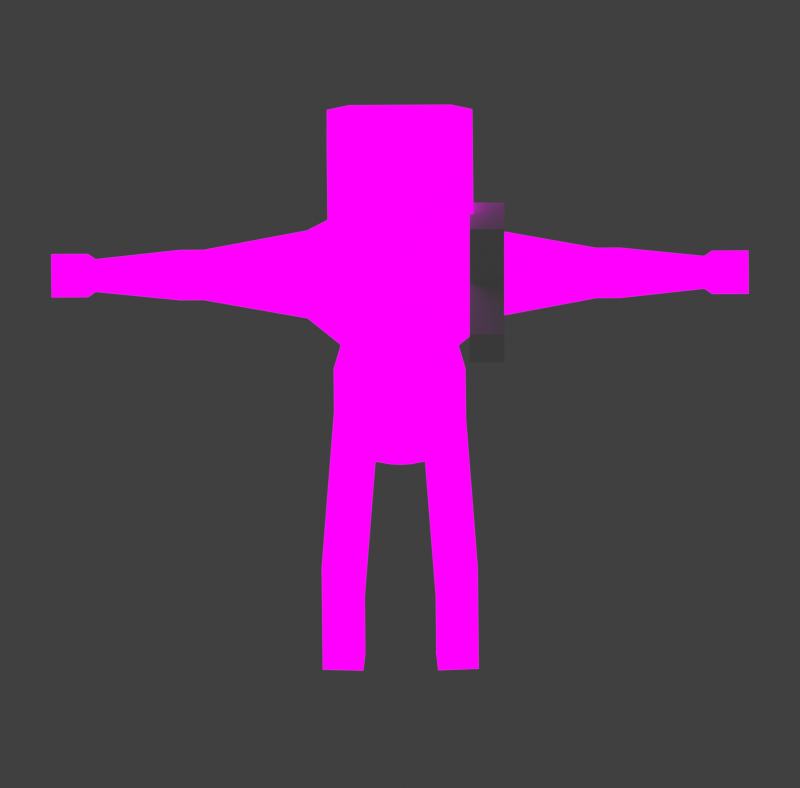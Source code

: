 # Source: Human2.blend  (saved by Blender 2.93.21; exported with 4.5.12 LTS)
import bpy
from mathutils import Matrix  # noqa: F401  (used for matrix-valued properties, if any)

bpy.ops.wm.read_factory_settings(use_empty=True)
scene = bpy.context.scene
scene.name = 'Scene'

# ---- collections
col_misc = bpy.data.collections.new('Misc'); scene.collection.children.link(col_misc)
col_objects = bpy.data.collections.new('Objects'); scene.collection.children.link(col_objects)

# ---- images (referenced by path relative to the original .blend; pixels are not part of the script)
import os
ASSET_DIR = os.environ.get("B2B_ASSET_DIR", "")  # directory of the original .blend (textures are referenced by path, not embedded)
HERE = os.path.dirname(os.path.abspath(__file__))  # packed textures are extracted next to this script under _unpacked/

def load_image(name, relpath, width, height, colorspace="sRGB"):
    """Load a texture the original file referenced (path relative to the .blend, or extracted next to this script)."""
    p = next((c for c in (os.path.join(HERE, relpath), os.path.join(ASSET_DIR, relpath)) if relpath and os.path.exists(c)), "")
    if p:
        img = bpy.data.images.load(p, check_existing=True)
        img.name = name
    else:  # same state as the original file: an image datablock whose file is absent (Cycles renders it pink)
        img = bpy.data.images.new(name, width, height)
        img.source = "FILE"
        img.filepath = "//" + (relpath or name)
    img.colorspace_settings.name = colorspace
    return img
img_shade1_png = load_image('shade1.png', 'shade1.png', 1024, 1024, 'sRGB')

# ---- materials (node trees are filled in below, after node groups)
mat_material_001 = bpy.data.materials.new('Material.001')
mat_material_001.use_transparent_shadow = False

# ---- material node trees
mat_material_001.use_nodes = True; mat_material_001.node_tree.nodes.clear()
_N = mat_material_001.node_tree.nodes; _L = mat_material_001.node_tree.links
n0 = _N.new('ShaderNodeEmission'); n0.name = 'Emission'; n0.location = (-46, 227)
n1 = _N.new('ShaderNodeOutputMaterial'); n1.name = 'Material Output'; n1.location = (211, 242)
n2 = _N.new('ShaderNodeTexImage'); n2.name = 'Image Texture'; n2.location = (-382, 217)
n2.image = img_shade1_png
n2.interpolation = 'Closest'
_L.new(n2.outputs[0], n0.inputs[0])
_L.new(n0.outputs[0], n1.inputs[0])
n1.is_active_output = True

# ---- world
world_world = bpy.data.worlds.new('World'); scene.world = world_world
world_world.use_nodes = True; world_world.node_tree.nodes.clear()
_N = world_world.node_tree.nodes; _L = world_world.node_tree.links
n0 = _N.new('ShaderNodeOutputWorld'); n0.name = 'World Output'; n0.location = (300, 300)
n1 = _N.new('ShaderNodeBackground'); n1.name = 'Background'; n1.location = (10, 300)
n1.inputs[0].default_value = (0.05088, 0.05088, 0.05088, 1.0)
_L.new(n1.outputs[0], n0.inputs[0])
n0.is_active_output = True
world_world.color = (0.05088, 0.05088, 0.05088)
world_world.use_sun_shadow = False
world_world.sun_shadow_jitter_overblur = 0.0

# ---- cameras
cam_camera = bpy.data.cameras.new('Camera')
cam_camera.type = 'ORTHO'
cam_camera.clip_end = 100.0
cam_camera.ortho_scale = 0.8

# ---- meshes
me_cube_002 = bpy.data.meshes.new('Cube.002')
me_cube_002.from_pydata([(-13.63, -2.861, -1.0), (-13.63, -2.861, 1.0), (-13.63, -2.204, -1.0), (-13.63, -2.204, 1.0), (-11.63, -2.861, -1.0), (-11.63, -2.861, 1.0), (-11.63, -2.204, -1.0), (-11.63, -2.204, 1.0), (-13.63, -1.857, 1.0), (-13.63, -1.857, -1.0), (-11.63, -1.857, -1.0), (-11.63, -1.857, 1.0), (-11.63, -2.025, -3.756), (-13.63, -2.025, -3.756), (-11.63, -1.679, -3.756), (-13.63, -1.679, -3.756)], [], [(0, 1, 3, 2), (7, 6, 10, 11), (6, 7, 5, 4), (4, 5, 1, 0), (2, 6, 4, 0), (7, 3, 1, 5), (9, 8, 11, 10), (6, 2, 13, 12), (3, 7, 11, 8), (2, 3, 8, 9), (12, 13, 15, 14), (9, 10, 14, 15), (2, 9, 15, 13), (10, 6, 12, 14)])
_uv = me_cube_002.uv_layers.new(name='UVMap')
_uv.uv.foreach_set('vector', [0.375, 0.0, 0.625, 0.0, 0.625, 0.25, 0.375, 0.25, 0.625, 0.5, 0.375, 0.5, 0.375, 0.5, 0.625, 0.5, 0.375, 0.5, 0.625, 0.5, 0.625, 0.75, 0.375, 0.75, 0.375, 0.75, 0.625, 0.75, 0.625, 1.0, 0.375, 1.0, 0.125, 0.5, 0.375, 0.5, 0.375, 0.75, 0.125, 0.75, 0.625, 0.5, 0.875, 0.5, 0.875, 0.75, 0.625, 0.75, 0.375, 0.25, 0.625, 0.25, 0.625, 0.5, 0.375, 0.5, 0.375, 0.5, 0.125, 0.5, 0.125, 0.5, 0.375, 0.5, 0.875, 0.5, 0.625, 0.5, 0.625, 0.5, 0.875, 0.5, 0.375, 0.25, 0.625, 0.25, 0.625, 0.25, 0.375, 0.25, 0.375, 0.5, 0.125, 0.5, 0.125, 0.5, 0.375, 0.5, 0.375, 0.25, 0.375, 0.5, 0.375, 0.5, 0.375, 0.25, 0.375, 0.25, 0.375, 0.25, 0.375, 0.25, 0.375, 0.25, 0.375, 0.5, 0.375, 0.5, 0.375, 0.5, 0.375, 0.5])
me_cube_002.use_remesh_fix_poles = True
me_cube_002.use_remesh_preserve_attributes = False
me_cube_002.update()
me_cube = bpy.data.meshes.new('Cube')
me_cube.from_pydata([(-13.63, -3.783, -1.0), (-13.63, -3.783, 1.0), (-13.63, -2.204, -1.0), (-13.63, -2.204, 1.0), (-11.63, -3.783, -1.0), (-11.63, -3.783, 1.0), (-11.63, -2.204, -1.0), (-11.63, -2.204, 1.0), (-13.63, -1.744, 1.0), (-13.63, -1.744, -1.0), (-11.63, -1.744, -1.0), (-11.63, -1.744, 1.0), (-11.63, -2.025, -3.756), (-13.63, -2.025, -3.756), (-11.63, -1.565, -3.756), (-13.63, -1.565, -3.756)], [], [(0, 1, 3, 2), (7, 6, 10, 11), (6, 7, 5, 4), (4, 5, 1, 0), (2, 6, 4, 0), (7, 3, 1, 5), (9, 8, 11, 10), (6, 2, 13, 12), (3, 7, 11, 8), (2, 3, 8, 9), (12, 13, 15, 14), (9, 10, 14, 15), (2, 9, 15, 13), (10, 6, 12, 14)])
_uv = me_cube.uv_layers.new(name='UVMap')
_uv.uv.foreach_set('vector', [0.375, 0.0, 0.625, 0.0, 0.625, 0.25, 0.375, 0.25, 0.625, 0.5, 0.375, 0.5, 0.375, 0.5, 0.625, 0.5, 0.375, 0.5, 0.625, 0.5, 0.625, 0.75, 0.375, 0.75, 0.375, 0.75, 0.625, 0.75, 0.625, 1.0, 0.375, 1.0, 0.125, 0.5, 0.375, 0.5, 0.375, 0.75, 0.125, 0.75, 0.625, 0.5, 0.875, 0.5, 0.875, 0.75, 0.625, 0.75, 0.375, 0.25, 0.625, 0.25, 0.625, 0.5, 0.375, 0.5, 0.375, 0.5, 0.125, 0.5, 0.125, 0.5, 0.375, 0.5, 0.875, 0.5, 0.625, 0.5, 0.625, 0.5, 0.875, 0.5, 0.375, 0.25, 0.625, 0.25, 0.625, 0.25, 0.375, 0.25, 0.375, 0.5, 0.125, 0.5, 0.125, 0.5, 0.375, 0.5, 0.375, 0.25, 0.375, 0.5, 0.375, 0.5, 0.375, 0.25, 0.375, 0.25, 0.375, 0.25, 0.375, 0.25, 0.375, 0.25, 0.375, 0.5, 0.375, 0.5, 0.375, 0.5, 0.375, 0.5])
me_cube.use_remesh_fix_poles = True
me_cube.use_remesh_preserve_attributes = False
me_cube.update()
me_cube_001 = bpy.data.meshes.new('Cube.001')
me_cube_001.from_pydata([(1.0, -1.0, 3.242), (1.0, -1.0, 4.462), (1.0, 1.0, 3.242), (1.0, 1.0, 4.462), (0.0, 1.0, 3.242), (0.0, 1.0, 4.462), (0.0, -1.0, 3.242), (0.0, -1.0, 4.462), (0.8928, -1.0, 1.803), (0.8928, 1.0, 1.803), (0.0, -1.0, 1.803), (0.0, 1.0, 1.803), (1.129, -1.0, 0.679), (1.129, 1.0, 0.679), (0.0, -1.0, 0.6833), (0.0, 1.0, 0.6833), (0.1697, -1.0, 0.3696), (0.1697, 1.0, 0.3696), (0.0, -1.0, 0.3546), (0.0, 1.0, 0.3546), (1.112, -0.6326, 0.2312), (1.112, 0.6326, 0.2312), (0.4194, -0.6326, 0.2003), (0.4194, 0.6326, 0.2003), (1.202, -0.6326, -1.374), (1.202, 0.6326, -1.374), (0.509, -0.6326, -1.405), (0.509, 0.6326, -1.405), (1.215, -0.6326, -1.607), (1.215, 0.6326, -1.607), (0.522, -0.6326, -1.638), (0.522, 0.6326, -1.638), (1.226, -0.6326, -1.8), (1.226, 0.6326, -1.8), (0.5327, -0.6326, -1.831), (0.5327, 0.6326, -1.831), (1.302, -0.6326, -3.173), (1.302, 0.6326, -3.173), (0.6094, -0.6326, -3.204), (0.6094, 0.6326, -3.204), (1.336, -0.6326, -3.78), (1.336, 0.6326, -3.78), (0.6433, -0.6326, -3.811), (0.6433, 0.6326, -3.811), (1.302, 1.583, -3.173), (0.6094, 1.583, -3.204), (1.336, 1.583, -3.78), (0.6433, 1.583, -3.811), (1.302, 1.821, -3.374), (0.6094, 1.821, -3.405), (1.336, 1.821, -3.78), (0.6433, 1.821, -3.811), (1.59, 0.6606, 4.38), (1.59, 0.6606, 3.575), (1.59, -0.6606, 3.575), (1.59, -0.6606, 4.38), (3.363, 0.3774, 4.208), (3.363, 0.3774, 3.747), (3.363, -0.3774, 3.747), (3.363, -0.3774, 4.208), (3.769, 0.3774, 4.208), (3.769, 0.3774, 3.747), (3.769, -0.3774, 3.747), (3.769, -0.3774, 4.208), (5.216, 0.2456, 4.127), (5.216, 0.2456, 3.828), (5.216, -0.2456, 3.828), (5.216, -0.2456, 4.127), (5.347, 0.3252, 4.176), (5.347, 0.3252, 3.779), (5.347, -0.3252, 3.779), (5.347, -0.3252, 4.176), (5.973, 0.3252, 4.176), (5.973, 0.3252, 3.779), (5.973, -0.3252, 3.779), (5.973, -0.3252, 4.176), (0.0, 0.2919, 4.788), (0.5997, 0.2919, 4.788), (0.5997, -0.2919, 4.788), (0.0, -0.2919, 4.788), (0.0, 0.8997, 5.133), (1.153, 0.8997, 5.133), (1.153, -0.8997, 5.133), (0.0, -0.8997, 5.133), (0.0, 1.045, 5.972), (1.246, 1.045, 5.972), (1.246, -1.045, 5.972), (0.0, -1.045, 5.972), (0.0, 1.045, 6.916), (1.246, 1.045, 6.916), (1.246, -1.045, 6.916), (0.0, -1.045, 6.916), (0.0, 0.4156, 7.657), (0.8707, 0.4156, 7.657), (0.8707, -0.4156, 7.657), (0.0, -0.4156, 7.657), (1.0, -1.0, 3.242), (0.8928, -1.0, 1.803)], [], [(4, 5, 3, 2), (3, 1, 55, 52), (2, 0, 8, 9), (0, 1, 7, 6), (3, 5, 76, 77), (8, 10, 14, 12), (0, 6, 10, 8), (4, 2, 9, 11), (12, 14, 18, 16), (11, 9, 13, 15), (9, 8, 12, 13), (19, 17, 16, 18), (15, 13, 17, 19), (17, 13, 21, 23), (21, 20, 24, 25), (16, 17, 23, 22), (13, 12, 20, 21), (12, 16, 22, 20), (27, 25, 29, 31), (23, 21, 25, 27), (22, 23, 27, 26), (20, 22, 26, 24), (28, 30, 34, 32), (26, 27, 31, 30), (24, 26, 30, 28), (25, 24, 28, 29), (35, 33, 37, 39), (29, 28, 32, 33), (31, 29, 33, 35), (30, 31, 35, 34), (38, 39, 43, 42), (34, 35, 39, 38), (32, 34, 38, 36), (33, 32, 36, 37), (41, 40, 42, 43), (36, 38, 42, 40), (37, 36, 40, 41), (43, 39, 45, 47), (44, 46, 50, 48), (37, 41, 46, 44), (41, 43, 47, 46), (39, 37, 44, 45), (49, 48, 50, 51), (46, 47, 51, 50), (47, 45, 49, 51), (45, 44, 48, 49), (52, 55, 59, 56), (2, 3, 52, 53), (1, 0, 54, 55), (0, 2, 53, 54), (59, 58, 62, 63), (53, 52, 56, 57), (55, 54, 58, 59), (54, 53, 57, 58), (60, 63, 67, 64), (58, 57, 61, 62), (56, 59, 63, 60), (57, 56, 60, 61), (65, 64, 68, 69), (61, 60, 64, 65), (63, 62, 66, 67), (62, 61, 65, 66), (71, 70, 74, 75), (67, 66, 70, 71), (66, 65, 69, 70), (64, 67, 71, 68), (73, 72, 75, 74), (70, 69, 73, 74), (68, 71, 75, 72), (69, 68, 72, 73), (78, 77, 81, 82), (7, 1, 78, 79), (1, 3, 77, 78), (81, 80, 84, 85), (79, 78, 82, 83), (77, 76, 80, 81), (85, 84, 88, 89), (82, 81, 85, 86), (83, 82, 86, 87), (91, 90, 94, 95), (86, 85, 89, 90), (87, 86, 90, 91), (93, 92, 95, 94), (89, 88, 92, 93), (90, 89, 93, 94), (0, 8, 97, 96)])
_uv = me_cube_001.uv_layers.new(name='UVMap')
_uv.uv.foreach_set('vector', [0.6448, 0.5856, 0.6448, 0.5856, 0.6448, 0.5856, 0.6448, 0.5856, 0.6493, 0.7037, 0.6493, 0.7037, 0.6493, 0.7037, 0.6493, 0.7037, 0.6493, 0.7037, 0.6493, 0.7037, 0.6493, 0.7037, 0.6493, 0.7037, 0.6493, 0.7037, 0.6493, 0.7037, 0.6493, 0.7037, 0.6493, 0.7037, 0.6493, 0.7037, 0.6493, 0.7037, 0.6493, 0.7037, 0.6493, 0.7037, 0.7271, 0.3206, 0.7271, 0.3206, 0.7271, 0.3206, 0.7271, 0.3206, 0.6493, 0.7037, 0.6493, 0.7037, 0.6493, 0.7037, 0.6493, 0.7037, 0.6489, 0.4281, 0.6489, 0.4281, 0.6489, 0.4281, 0.6489, 0.4281, 0.7257, 0.7581, 0.7257, 0.7581, 0.7257, 0.7581, 0.7257, 0.7581, 0.7257, 0.7581, 0.7257, 0.7581, 0.7257, 0.7581, 0.7257, 0.7581, 0.7257, 0.7581, 0.7257, 0.7581, 0.7257, 0.7581, 0.7257, 0.7581, 0.7257, 0.7581, 0.7257, 0.7581, 0.7257, 0.7581, 0.7257, 0.7581, 0.7271, 0.3206, 0.7271, 0.3206, 0.7271, 0.3206, 0.7271, 0.3206, 0.7257, 0.7581, 0.7257, 0.7581, 0.7257, 0.7581, 0.7257, 0.7581, 0.7257, 0.7581, 0.7257, 0.7581, 0.7257, 0.7581, 0.7257, 0.7581, 0.7257, 0.7581, 0.7257, 0.7581, 0.7257, 0.7581, 0.7257, 0.7581, 0.7257, 0.7581, 0.7257, 0.7581, 0.7257, 0.7581, 0.7257, 0.7581, 0.7257, 0.7581, 0.7257, 0.7581, 0.7257, 0.7581, 0.7257, 0.7581, 0.7257, 0.7581, 0.7257, 0.7581, 0.7257, 0.7581, 0.7257, 0.7581, 0.7257, 0.7581, 0.7257, 0.7581, 0.7257, 0.7581, 0.7257, 0.7581, 0.7257, 0.7581, 0.7257, 0.7581, 0.7257, 0.7581, 0.7257, 0.7581, 0.7257, 0.7581, 0.7257, 0.7581, 0.7257, 0.7581, 0.7257, 0.7581, 0.7257, 0.7581, 0.7257, 0.7581, 0.7257, 0.7581, 0.7257, 0.7581, 0.7222, 0.2862, 0.7222, 0.2862, 0.7222, 0.2862, 0.7222, 0.2862, 0.7257, 0.7581, 0.7257, 0.7581, 0.7257, 0.7581, 0.7257, 0.7581, 0.7257, 0.7581, 0.7257, 0.7581, 0.7257, 0.7581, 0.7257, 0.7581, 0.0181, 0.3274, 0.0181, 0.3274, 0.0181, 0.3274, 0.0181, 0.3274, 0.7257, 0.7581, 0.7257, 0.7581, 0.7257, 0.7581, 0.7257, 0.7581, 0.7257, 0.7581, 0.7257, 0.7581, 0.7257, 0.7581, 0.7257, 0.7581, 0.7222, 0.2862, 0.7222, 0.2862, 0.7222, 0.2862, 0.7222, 0.2862, 0.0181, 0.3274, 0.0181, 0.3274, 0.0181, 0.3274, 0.0181, 0.3274, 0.0181, 0.3274, 0.0181, 0.3274, 0.0181, 0.3274, 0.0181, 0.3274, 0.0181, 0.3274, 0.0181, 0.3274, 0.0181, 0.3274, 0.0181, 0.3274, 0.0181, 0.3274, 0.0181, 0.3274, 0.0181, 0.3274, 0.0181, 0.3274, 0.0181, 0.3274, 0.0181, 0.3274, 0.0181, 0.3274, 0.0181, 0.3274, 0.0181, 0.3274, 0.0181, 0.3274, 0.0181, 0.3274, 0.0181, 0.3274, 0.0181, 0.3274, 0.0181, 0.3274, 0.0181, 0.3274, 0.0181, 0.3274, 0.0181, 0.3274, 0.0181, 0.3274, 0.0181, 0.3274, 0.0181, 0.3274, 0.0181, 0.3274, 0.0181, 0.3274, 0.0181, 0.3274, 0.0181, 0.3274, 0.0181, 0.3274, 0.0181, 0.3274, 0.0181, 0.3274, 0.0181, 0.3274, 0.0181, 0.3274, 0.0181, 0.3274, 0.0181, 0.3274, 0.0181, 0.3274, 0.0181, 0.3274, 0.0181, 0.3274, 0.0181, 0.3274, 0.0181, 0.3274, 0.0181, 0.3274, 0.0181, 0.3274, 0.0181, 0.3274, 0.0181, 0.3274, 0.0181, 0.3274, 0.0181, 0.3274, 0.0181, 0.3274, 0.0181, 0.3274, 0.0181, 0.3274, 0.0181, 0.3274, 0.0181, 0.3274, 0.0181, 0.3274, 0.0181, 0.3274, 0.0181, 0.3274, 0.0181, 0.3274, 0.0181, 0.3274, 0.6493, 0.7037, 0.6493, 0.7037, 0.6493, 0.7037, 0.6493, 0.7037, 0.6448, 0.5856, 0.6448, 0.5856, 0.6448, 0.5856, 0.6448, 0.5856, 0.6493, 0.7037, 0.6493, 0.7037, 0.6493, 0.7037, 0.6493, 0.7037, 0.6493, 0.7037, 0.6493, 0.7037, 0.6493, 0.7037, 0.6493, 0.7037, 0.6493, 0.7037, 0.6493, 0.7037, 0.6493, 0.7037, 0.6493, 0.7037, 0.6467, 0.5856, 0.6467, 0.5856, 0.6467, 0.5856, 0.6467, 0.5856, 0.6493, 0.7037, 0.6493, 0.7037, 0.6493, 0.7037, 0.6493, 0.7037, 0.6493, 0.7037, 0.6493, 0.7037, 0.6493, 0.7037, 0.6493, 0.7037, 0.6493, 0.7037, 0.6493, 0.7037, 0.6493, 0.7037, 0.6493, 0.7037, 0.6493, 0.7037, 0.6493, 0.7037, 0.6493, 0.7037, 0.6493, 0.7037, 0.6493, 0.7037, 0.6493, 0.7037, 0.6493, 0.7037, 0.6493, 0.7037, 0.6448, 0.5856, 0.6448, 0.5856, 0.6448, 0.5856, 0.6448, 0.5856, 0.9928, 0.4281, 0.9928, 0.4281, 0.9928, 0.4281, 0.9928, 0.4281, 0.6448, 0.5856, 0.6448, 0.5856, 0.6448, 0.5856, 0.6448, 0.5856, 0.6493, 0.7037, 0.6493, 0.7037, 0.6493, 0.7037, 0.6493, 0.7037, 0.6493, 0.7037, 0.6493, 0.7037, 0.6493, 0.7037, 0.6493, 0.7037, 0.9928, 0.4281, 0.9928, 0.4281, 0.9928, 0.4281, 0.9928, 0.4281, 0.9928, 0.4281, 0.9928, 0.4281, 0.9928, 0.4281, 0.9928, 0.4281, 0.9928, 0.4281, 0.9928, 0.4281, 0.9928, 0.4281, 0.9928, 0.4281, 0.9928, 0.4281, 0.9928, 0.4281, 0.9928, 0.4281, 0.9928, 0.4281, 0.9928, 0.4281, 0.9928, 0.4281, 0.9928, 0.4281, 0.9928, 0.4281, 0.9928, 0.4281, 0.9928, 0.4281, 0.9928, 0.4281, 0.9928, 0.4281, 0.9928, 0.4281, 0.9928, 0.4281, 0.9928, 0.4281, 0.9928, 0.4281, 0.9928, 0.4281, 0.9928, 0.4281, 0.9928, 0.4281, 0.9928, 0.4281, 0.9873, 0.436, 0.9873, 0.436, 0.9873, 0.436, 0.9873, 0.436, 0.6493, 0.7037, 0.6493, 0.7037, 0.6493, 0.7037, 0.6493, 0.7037, 0.6493, 0.7037, 0.6493, 0.7037, 0.6493, 0.7037, 0.6493, 0.7037, 0.9971, 0.186, 0.9971, 0.186, 0.9971, 0.186, 0.9971, 0.186, 0.9873, 0.436, 0.9873, 0.436, 0.9873, 0.436, 0.9873, 0.436, 0.9873, 0.436, 0.9873, 0.436, 0.9873, 0.436, 0.9873, 0.436, 0.9873, 0.436, 0.9873, 0.436, 0.9873, 0.436, 0.9873, 0.436, 0.9873, 0.436, 0.9873, 0.436, 0.9873, 0.436, 0.9873, 0.436, 0.9873, 0.436, 0.9873, 0.436, 0.9873, 0.436, 0.9873, 0.436, 0.9873, 0.436, 0.9873, 0.436, 0.9873, 0.436, 0.9873, 0.436, 0.9873, 0.436, 0.9873, 0.436, 0.9873, 0.436, 0.9873, 0.436, 0.9873, 0.436, 0.9873, 0.436, 0.9873, 0.436, 0.9873, 0.436, 0.9873, 0.436, 0.9873, 0.436, 0.9873, 0.436, 0.9873, 0.436, 0.9873, 0.436, 0.9873, 0.436, 0.9873, 0.436, 0.9873, 0.436, 0.9873, 0.436, 0.9873, 0.436, 0.9873, 0.436, 0.9873, 0.436, 0.6464, 0.3888, 0.6464, 0.3888, 0.6464, 0.3888, 0.6464, 0.3888])
me_cube_001.materials.append(mat_material_001)
me_cube_001.use_remesh_fix_poles = True
me_cube_001.use_remesh_preserve_attributes = False
me_cube_001.use_paint_bone_selection = False
me_cube_001.use_paint_mask_vertex = True
me_cube_001.update()
me_cube_003 = bpy.data.meshes.new('Cube.003')
me_cube_003.from_pydata([(-0.2314, -0.3876, -0.3957), (-0.2314, -0.3876, 0.3957), (-1.0, 1.0, -1.0), (-1.0, 1.0, 1.0), (0.2314, -0.3876, -0.3957), (0.2314, -0.3876, 0.3957), (1.0, 1.0, -1.0), (1.0, 1.0, 1.0), (-0.6605, 1.0, 0.6605), (-0.6605, 1.0, -0.6605), (0.6605, 1.0, -0.6605), (0.6605, 1.0, 0.6605), (-0.6605, 1.195, 0.6605), (-0.6605, 1.195, -0.6605), (0.6605, 1.195, -0.6605), (0.6605, 1.195, 0.6605), (-0.7754, 1.208, 0.7754), (-0.7754, 1.208, -0.7754), (0.7754, 1.208, -0.7754), (0.7754, 1.208, 0.7754), (-0.7754, 1.271, 0.7754), (-0.7754, 1.271, -0.7754), (0.7754, 1.271, -0.7754), (0.7754, 1.271, 0.7754), (-0.5099, 1.286, 0.5099), (-0.5099, 1.286, -0.5099), (0.5099, 1.286, -0.5099), (0.5099, 1.286, 0.5099), (-0.9554, 0.9194, -1.0), (-0.9554, 0.9194, 1.0), (0.9554, 0.9194, -1.0), (0.9554, 0.9194, 1.0), (-0.7478, 0.9033, -0.7901), (0.7478, 0.9033, 0.7901), (-0.7478, 0.9033, 0.7901), (0.7478, 0.9033, -0.7901)], [], [(28, 29, 3, 2), (7, 6, 10, 11), (35, 33, 5, 4), (4, 5, 1, 0), (32, 35, 4, 0), (33, 34, 1, 5), (9, 8, 12, 13), (6, 2, 9, 10), (3, 7, 11, 8), (2, 3, 8, 9), (15, 14, 18, 19), (11, 10, 14, 15), (10, 9, 13, 14), (8, 11, 15, 12), (16, 19, 23, 20), (14, 13, 17, 18), (12, 15, 19, 16), (13, 12, 16, 17), (23, 22, 26, 27), (17, 16, 20, 21), (19, 18, 22, 23), (18, 17, 21, 22), (25, 24, 27, 26), (22, 21, 25, 26), (20, 23, 27, 24), (21, 20, 24, 25), (7, 3, 29, 31), (2, 6, 30, 28), (6, 7, 31, 30), (32, 34, 29, 28), (0, 1, 34, 32), (31, 29, 34, 33), (28, 30, 35, 32), (30, 31, 33, 35)])
_uv = me_cube_003.uv_layers.new(name='UVMap')
_uv.uv.foreach_set('vector', [0.375, 0.2355, 0.625, 0.2355, 0.625, 0.25, 0.375, 0.25, 0.625, 0.5, 0.375, 0.5, 0.375, 0.5, 0.625, 0.5, 0.375, 0.5174, 0.625, 0.5174, 0.625, 0.75, 0.375, 0.75, 0.375, 0.75, 0.625, 0.75, 0.625, 1.0, 0.375, 1.0, 0.125, 0.5174, 0.375, 0.5174, 0.375, 0.75, 0.125, 0.75, 0.625, 0.5174, 0.875, 0.5174, 0.875, 0.75, 0.625, 0.75, 0.375, 0.25, 0.625, 0.25, 0.625, 0.25, 0.375, 0.25, 0.375, 0.5, 0.125, 0.5, 0.125, 0.5, 0.375, 0.5, 0.875, 0.5, 0.625, 0.5, 0.625, 0.5, 0.875, 0.5, 0.375, 0.25, 0.625, 0.25, 0.625, 0.25, 0.375, 0.25, 0.625, 0.5, 0.375, 0.5, 0.375, 0.5, 0.625, 0.5, 0.625, 0.5, 0.375, 0.5, 0.375, 0.5, 0.625, 0.5, 0.375, 0.5, 0.125, 0.5, 0.125, 0.5, 0.375, 0.5, 0.875, 0.5, 0.625, 0.5, 0.625, 0.5, 0.875, 0.5, 0.875, 0.5, 0.625, 0.5, 0.625, 0.5, 0.875, 0.5, 0.375, 0.5, 0.125, 0.5, 0.125, 0.5, 0.375, 0.5, 0.875, 0.5, 0.625, 0.5, 0.625, 0.5, 0.875, 0.5, 0.375, 0.25, 0.625, 0.25, 0.625, 0.25, 0.375, 0.25, 0.625, 0.5, 0.375, 0.5, 0.375, 0.5, 0.625, 0.5, 0.375, 0.25, 0.625, 0.25, 0.625, 0.25, 0.375, 0.25, 0.625, 0.5, 0.375, 0.5, 0.375, 0.5, 0.625, 0.5, 0.375, 0.5, 0.125, 0.5, 0.125, 0.5, 0.375, 0.5, 0.375, 0.25, 0.625, 0.25, 0.625, 0.5, 0.375, 0.5, 0.375, 0.5, 0.125, 0.5, 0.125, 0.5, 0.375, 0.5, 0.875, 0.5, 0.625, 0.5, 0.625, 0.5, 0.875, 0.5, 0.375, 0.25, 0.625, 0.25, 0.625, 0.25, 0.375, 0.25, 0.625, 0.5, 0.875, 0.5, 0.875, 0.5145, 0.625, 0.5145, 0.125, 0.5, 0.375, 0.5, 0.375, 0.5145, 0.125, 0.5145, 0.375, 0.5, 0.625, 0.5, 0.625, 0.5145, 0.375, 0.5145, 0.375, 0.2326, 0.625, 0.2326, 0.625, 0.2355, 0.375, 0.2355, 0.375, 0.0, 0.625, 0.0, 0.625, 0.2326, 0.375, 0.2326, 0.625, 0.5145, 0.875, 0.5145, 0.875, 0.5174, 0.625, 0.5174, 0.125, 0.5145, 0.375, 0.5145, 0.375, 0.5174, 0.125, 0.5174, 0.375, 0.5145, 0.625, 0.5145, 0.625, 0.5174, 0.375, 0.5174])
me_cube_003.use_remesh_fix_poles = True
me_cube_003.use_remesh_preserve_attributes = False
me_cube_003.update()
arm_armature = bpy.data.armatures.new('Armature')  # bones are not reproduced

# ---- objects
ob_camera = bpy.data.objects.new('Camera', cam_camera)
ob_camera_pivot = bpy.data.objects.new('Camera Pivot', None)
ob_armature = bpy.data.objects.new('Armature', arm_armature)
ob_handgun = bpy.data.objects.new('Handgun', me_cube_002)
ob_shotgun = bpy.data.objects.new('Shotgun', me_cube)
ob_character = bpy.data.objects.new('Character', me_cube_001)
ob_sword = bpy.data.objects.new('Sword', me_cube_003)

# ---- transforms, parenting, visibility, modifiers, constraints
ob_camera.parent = ob_camera_pivot
ob_camera.location = (4.653e-25, -0.63, 0.9018)
ob_camera.rotation_euler = (0.7854, -0.0, 0.0)
ob_camera.lock_location = (False, True, False)
ob_camera.lock_rotations_4d = False
ob_camera.empty_display_type = 'ARROWS'
ob_camera.color = (0.0, 0.0, 0.0, 0.0)
ob_camera.display_type = 'WIRE'
ob_camera.lineart.crease_threshold = 0.0
ob_camera_pivot.location = (0.0, 0.0, 0.0)
ob_armature.location = (4.653e-25, 2.328e-10, 0.2336)
ob_armature.scale = (0.0801, 0.0801, 0.0801)
ob_armature.show_in_front = True
ob_handgun.location = (0.3066, -0.02919, 0.2237)
ob_handgun.rotation_euler = (-1.478, 1.671e-16, -3.955e-16)
ob_handgun.scale = (0.01739, 0.1274, 0.01739)
ob_shotgun.location = (0.2511, 0.1462, 0.5329)
ob_shotgun.scale = (0.01739, 0.1274, 0.01739)
ob_shotgun.hide_render = True
ob_character.location = (7.587e-17, -2.328e-10, 0.2095)
ob_character.rotation_euler = (0.0, 0.0, 3.149)
ob_character.scale = (0.05835, 0.05835, 0.05835)
_vg = ob_character.vertex_groups.new(name='Root')
for _i, _w in zip([0, 2, 4, 6, 8, 9, 10, 11, 12, 13, 14, 15, 16, 17, 18, 19, 20, 21, 22, 23, 96, 97], [0.1079, 0.1044, 0.0802, 0.08304, 0.7077, 0.7018, 0.7483, 0.7637, 0.1734, 0.1684, 0.6269, 0.6505, 0.4279, 0.4275, 0.494, 0.4585, 0.05132, 0.05026, 0.1409, 0.1351, 0.1079, 0.7077]): _vg.add([_i], _w, 'REPLACE')
_vg = ob_character.vertex_groups.new(name='Spine1')
for _i, _w in zip([0, 2, 4, 6, 8, 9, 10, 11, 12, 13, 14, 15, 16, 17, 18, 19, 97], [0.01977, 0.006421, 0.06723, 0.08594, 0.4221, 0.1282, 0.5936, 0.5052, 0.08236, 0.003266, 0.1224, 0.1241, 0.06213, 0.03315, 0.06771, 0.04078, 0.5]): _vg.add([_i], _w, 'REPLACE')
_vg = ob_character.vertex_groups.new(name='Spine2')
for _i, _w in zip([0, 1, 2, 3, 4, 5, 6, 7, 9, 10, 11, 15, 52, 53, 76, 77, 78, 79], [0.09016, 0.06736, 0.5462, 0.1134, 0.7102, 0.5121, 0.5921, 0.5115, 0.08855, 0.08498, 0.11, 0.0071, 0.0008795, 0.0864, 0.0502, 0.004, 0.003545, 0.01141]): _vg.add([_i], _w, 'REPLACE')
_vg = ob_character.vertex_groups.new(name='Head')
for _i, _w in zip([1, 2, 3, 4, 5, 6, 7, 52, 55, 76, 77, 78, 79, 80, 81, 82, 83, 84, 85, 86, 87, 88, 89, 90, 91, 92, 93, 94, 95], [0.2149, 0.002872, 0.2085, 0.05261, 0.3008, 0.03982, 0.2683, 0.03087, 0.02378, 0.9295, 0.8561, 0.8587, 0.9423, 0.966, 0.9521, 0.9496, 0.9751, 0.988, 0.9833, 0.9825, 0.9903, 0.9961, 0.9937, 0.9935, 0.9963, 0.9993, 0.998, 0.9978, 0.9992]): _vg.add([_i], _w, 'REPLACE')
_vg = ob_character.vertex_groups.new(name='Shoulder.L')
_vg = ob_character.vertex_groups.new(name='UpperArm.L')
_vg = ob_character.vertex_groups.new(name='LowerArm.L')
_vg = ob_character.vertex_groups.new(name='Hand.L')
_vg = ob_character.vertex_groups.new(name='Shoulder.R')
for _i, _w in zip([0, 1, 2, 3, 4, 5, 7, 9, 52, 53, 54, 55, 77, 78, 96], [0.05525, 0.3925, 0.2007, 0.4497, 0.03768, 0.1041, 0.08608, 0.003434, 0.1743, 0.6534, 0.08407, 0.08092, 0.07448, 0.0643, 0.05525]): _vg.add([_i], _w, 'REPLACE')
_vg = ob_character.vertex_groups.new(name='UpperArm.R')
for _i, _w in zip([0, 1, 2, 3, 4, 5, 6, 7, 8, 9, 52, 53, 54, 55, 56, 57, 58, 59, 60, 61, 62, 63, 77, 78, 96], [0.4767, 0.2924, 0.2412, 0.2539, 0.06998, 0.06681, 0.1309, 0.08637, 0.01191, 0.01842, 0.8462, 0.8544, 0.8812, 0.8648, 0.9191, 0.921, 0.9171, 0.924, 0.1106, 0.1152, 0.1145, 0.1113, 0.03887, 0.04159, 0.5]): _vg.add([_i], _w, 'REPLACE')
_vg = ob_character.vertex_groups.new(name='LowerArm.R')
for _i, _w in zip([56, 57, 58, 59, 60, 61, 62, 63], [0.07448, 0.07279, 0.07694, 0.07038, 0.8614, 0.8557, 0.8565, 0.8606]): _vg.add([_i], _w, 'REPLACE')
_vg = ob_character.vertex_groups.new(name='Hand.R')
for _i, _w in zip([60, 61, 62, 63, 64, 65, 66, 67, 68, 69, 70, 71, 72, 73, 74, 75], [0.005062, 0.007311, 0.00714, 0.00523, 0.9823, 0.9823, 0.9821, 0.9825, 0.9936, 0.9936, 0.9934, 0.9937, 0.9992, 0.9991, 0.9992, 0.9991]): _vg.add([_i], _w, 'REPLACE')
_vg = ob_character.vertex_groups.new(name='UpperLeg.L')
_vg = ob_character.vertex_groups.new(name='LowerLeg.L')
_vg = ob_character.vertex_groups.new(name='Foot.L')
_vg = ob_character.vertex_groups.new(name='UpperLeg.R')
for _i, _w in zip([8, 9, 10, 11, 12, 13, 14, 15, 16, 17, 18, 19, 20, 21, 22, 23, 24, 25, 26, 27, 28, 29, 30, 31, 32, 33, 34, 35], [0.09704, 0.1463, 0.0787, 0.08416, 0.7792, 0.7839, 0.3327, 0.3048, 0.5491, 0.5497, 0.4834, 0.5189, 0.9282, 0.9217, 0.8432, 0.8415, 0.7671, 0.7673, 0.7631, 0.7625, 0.3752, 0.3754, 0.3766, 0.3762, 0.1658, 0.1661, 0.1686, 0.1683]): _vg.add([_i], _w, 'REPLACE')
_vg = ob_character.vertex_groups.new(name='LowerLeg.R')
for _i, _w in zip([24, 25, 26, 27, 28, 29, 30, 31, 32, 33, 34, 35, 36, 37, 38, 39, 40, 41, 42, 43, 44, 45, 46, 47, 48, 49, 50, 51], [0.2243, 0.2166, 0.224, 0.2169, 0.6124, 0.5896, 0.6088, 0.5859, 0.8156, 0.7719, 0.8116, 0.7672, 0.816, 0.2045, 0.8094, 0.1746, 0.2922, 0.5174, 0.2713, 0.1995, 0.2641, 0.2486, 0.3768, 0.3397, 0.2842, 0.2757, 0.3374, 0.3379]): _vg.add([_i], _w, 'REPLACE')
_vg = ob_character.vertex_groups.new(name='Foot.R')
for _i, _w in zip([29, 31, 33, 35, 36, 37, 38, 39, 40, 41, 42, 43, 44, 45, 46, 47, 48, 49, 50, 51], [0.01543, 0.0173, 0.06094, 0.06268, 0.1708, 0.7824, 0.1769, 0.811, 0.7033, 0.4773, 0.7241, 0.7951, 0.7293, 0.7446, 0.618, 0.655, 0.71, 0.7185, 0.6574, 0.6568]): _vg.add([_i], _w, 'REPLACE')
_vg = ob_character.vertex_groups.new(name='Core')
for _i, _w in zip([0, 2, 4, 6, 8, 9, 10, 11, 12, 13, 14, 15, 16, 17, 18, 19, 20, 21, 22, 23, 97], [0.01121, 0.08302, 0.05616, 0.01595, 0.4058, 0.5875, 0.1945, 0.2675, 0.1176, 0.1579, 0.5133, 0.5291, 0.3665, 0.3849, 0.4256, 0.4115, 0.02445, 0.0462, 0.1155, 0.1228, 0.5]): _vg.add([_i], _w, 'REPLACE')
_vg = ob_character.vertex_groups.new(name='Collar.L')
_vg = ob_character.vertex_groups.new(name='Collar.R')
for _i, _w in zip([0, 1, 2, 3, 4, 5, 6, 7, 52, 53, 54, 55, 76, 77, 78, 79, 80, 81, 82, 83, 84, 85, 86, 87, 89, 90, 96], [0.04694, 0.5372, 0.05383, 0.5644, 0.02195, 0.15, 0.02588, 0.1726, 0.1067, 0.0001468, 0.007234, 0.09116, 0.09865, 0.7204, 0.7132, 0.1044, 0.1178, 0.2343, 0.26, 0.06972, 0.04092, 0.08, 0.08812, 0.0163, 0.009814, 0.01406, 0.04694]): _vg.add([_i], _w, 'REPLACE')
_vg = ob_character.vertex_groups.new(name='Color.R')
for _i, _w in zip([0, 1, 2, 3, 4, 5, 6, 7, 52, 54, 55, 77, 78, 96], [0.342, 0.4154, 0.05282, 0.4082, 0.004566, 0.09239, 0.1006, 0.1065, 0.08014, 0.06716, 0.07673, 0.06946, 0.06619, 0.5]): _vg.add([_i], _w, 'REPLACE')
_vg = ob_character.vertex_groups.new(name='Color.L')
for _i, _w in zip([2, 9], [0.0009262, 0.9996]): _vg.add([_i], _w, 'REPLACE')
_m = ob_character.modifiers.new('Mirror', 'MIRROR')
_m.use_clip = True
_m = ob_character.modifiers.new('Armature', 'ARMATURE')
_m = ob_character.modifiers.new('Armature.001', 'ARMATURE')
_m = ob_character.modifiers.new('Armature.002', 'ARMATURE')
_m.object = ob_armature
ob_sword.location = (-0.2261, 0.4868, 0.644)
ob_sword.rotation_euler = (-2.279, 0.00587, 0.1369)
ob_sword.scale = (0.01131, 0.2306, 0.02261)
ob_sword.hide_render = True

# ---- collection membership
col_misc.objects.link(ob_camera)
col_misc.objects.link(ob_camera_pivot)
col_objects.objects.link(ob_armature)
col_objects.objects.link(ob_handgun)
col_objects.objects.link(ob_shotgun)
col_objects.objects.link(ob_character)
col_objects.objects.link(ob_sword)

# ---- scene / render settings (as saved in the file)
scene.camera = ob_camera
scene.frame_start = 1; scene.frame_end = 8; scene.frame_set(1)
scene.render.engine = 'BLENDER_EEVEE_NEXT'
scene.render.image_settings.color_depth = '16'
scene.render.image_settings.compression = 0
scene.render.resolution_x = 65
scene.render.resolution_y = 64
scene.render.film_transparent = True
scene.cycles.use_denoising = False
scene.cycles.samples = 128
scene.cycles.sampling_pattern = 'TABULATED_SOBOL'
scene.cycles.use_adaptive_sampling = False
scene.cycles.use_light_tree = False
scene.view_settings.view_transform = 'Standard'
bpy.context.view_layer.update()
